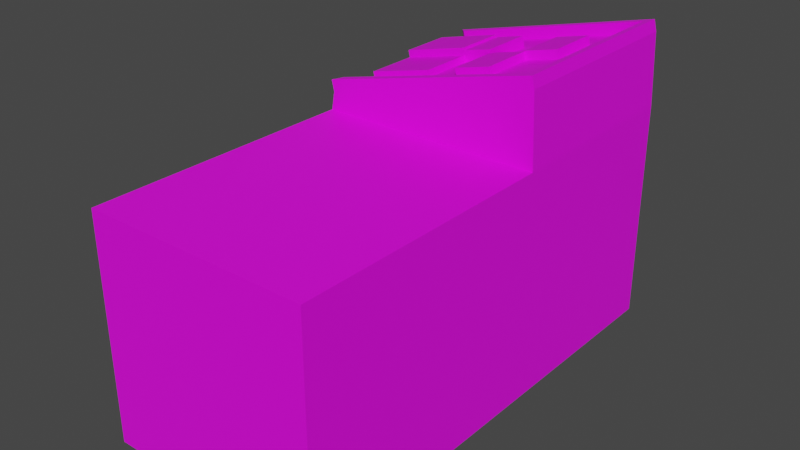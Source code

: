 # Source: detectorconsole.blend  (saved by Blender 2.90.8; exported with 4.5.12 LTS)
import bpy
from mathutils import Matrix  # noqa: F401  (used for matrix-valued properties, if any)

bpy.ops.wm.read_factory_settings(use_empty=True)
scene = bpy.context.scene
scene.name = 'Scene'

# ---- collections
col_collection = bpy.data.collections.new('Collection'); scene.collection.children.link(col_collection)

# ---- images (referenced by path relative to the original .blend; pixels are not part of the script)
import os
ASSET_DIR = os.environ.get("B2B_ASSET_DIR", "")  # directory of the original .blend (textures are referenced by path, not embedded)
HERE = os.path.dirname(os.path.abspath(__file__))  # packed textures are extracted next to this script under _unpacked/

def load_image(name, relpath, width, height, colorspace="sRGB"):
    """Load a texture the original file referenced (path relative to the .blend, or extracted next to this script)."""
    p = next((c for c in (os.path.join(HERE, relpath), os.path.join(ASSET_DIR, relpath)) if relpath and os.path.exists(c)), "")
    if p:
        img = bpy.data.images.load(p, check_existing=True)
        img.name = name
    else:  # same state as the original file: an image datablock whose file is absent (Cycles renders it pink)
        img = bpy.data.images.new(name, width, height)
        img.source = "FILE"
        img.filepath = "//" + (relpath or name)
    img.colorspace_settings.name = colorspace
    return img
img_texturescom_fusebox0052_1_s_jpg = load_image('TexturesCom_FuseBox0052_1_S.jpg', 'TexturesCom_FuseBox0052_1_S.jpg', 1024, 1024, 'sRGB')

# ---- materials (node trees are filled in below, after node groups)
mat_material_001 = bpy.data.materials.new('Material.001')
mat_material_001.use_transparent_shadow = False

# ---- material node trees
mat_material_001.use_nodes = True; mat_material_001.node_tree.nodes.clear()
_N = mat_material_001.node_tree.nodes; _L = mat_material_001.node_tree.links
n0 = _N.new('ShaderNodeBsdfPrincipled'); n0.name = 'Principled BSDF'; n0.location = (10, 300)
n0.distribution = 'GGX'
n0.subsurface_method = 'BURLEY'
n0.inputs[3].default_value = 1.45
n0.inputs[27].default_value = (0.0, 0.0, 0.0, 1.0)
n0.inputs[28].default_value = 1.0
n1 = _N.new('ShaderNodeOutputMaterial'); n1.name = 'Material Output'; n1.location = (300, 300)
n2 = _N.new('ShaderNodeTexImage'); n2.name = 'Image Texture'; n2.location = (-280, 280)
n2.image = img_texturescom_fusebox0052_1_s_jpg
_L.new(n0.outputs[0], n1.inputs[0])
_L.new(n2.outputs[0], n0.inputs[0])
n1.is_active_output = True

# ---- world
world_world = bpy.data.worlds.new('World'); scene.world = world_world
world_world.use_nodes = True; world_world.node_tree.nodes.clear()
_N = world_world.node_tree.nodes; _L = world_world.node_tree.links
n0 = _N.new('ShaderNodeOutputWorld'); n0.name = 'World Output'; n0.location = (300, 300)
n1 = _N.new('ShaderNodeBackground'); n1.name = 'Background'; n1.location = (10, 300)
n1.inputs[0].default_value = (0.05088, 0.05088, 0.05088, 1.0)
_L.new(n1.outputs[0], n0.inputs[0])
n0.is_active_output = True
world_world.color = (0.05088, 0.05088, 0.05088)
world_world.use_sun_shadow = False
world_world.sun_shadow_jitter_overblur = 0.0

# ---- meshes
me_cube_001 = bpy.data.meshes.new('Cube.001')
me_cube_001.from_pydata([(-1.0, -3.118, -0.9091), (-1.0, -3.118, 0.9091), (-1.0, 0.9091, -0.9091), (-1.0, 0.9091, 0.9091), (1.0, -3.209, -1.0), (1.0, -3.209, 1.0), (1.0, 1.0, -1.0), (1.0, 1.0, 1.0), (-1.0, -0.7859, -0.9091), (-1.0, -0.7859, 0.9091), (1.0, -0.7859, -1.0), (1.0, -0.7859, 1.0), (-0.9008, -0.7131, 1.18), (-0.9008, 0.9272, 1.18), (0.9008, 0.9272, 1.619), (0.9008, -0.7131, 1.619), (-0.9716, -0.7859, 1.163), (-0.9716, 1.0, 1.163), (0.9716, 1.0, 1.636), (0.9716, -0.7859, 1.636), (-0.996, 1.0, 1.263), (0.9473, 1.0, 1.736), (0.9473, -0.7859, 1.736), (-0.996, -0.7859, 1.263), (-0.9252, 0.9272, 1.28), (0.8765, 0.9272, 1.719), (0.8765, -0.7131, 1.719), (-0.9252, -0.7131, 1.28), (-1.0, -0.7859, -1.0), (-1.0, -3.209, -1.0), (-1.0, -3.209, 1.0), (-1.0, -0.7859, 1.0), (-1.0, 1.0, 1.0), (-1.0, 1.0, -1.0), (-0.625, -0.7859, 0.9091), (-0.625, -0.7859, -0.9091), (-0.625, -3.118, -0.9091), (-0.625, -3.118, 0.9091), (-0.625, 0.9091, 0.9091), (-0.625, 0.9091, -0.9091), (-1.0, -0.3991, 1.0), (1.0, -0.3991, -1.0), (-1.0, -0.3991, -1.0), (1.0, -0.3991, 1.0), (-0.9716, -0.3991, 1.163), (0.9716, -0.3991, 1.636), (-0.9008, -0.3578, 1.18), (0.9008, -0.3578, 1.619), (0.9473, -0.3991, 1.736), (0.8765, -0.3578, 1.719), (-1.0, -0.4187, 0.9091), (-1.0, -0.4187, -0.9091), (-0.625, -0.4187, 0.9091), (-0.625, -0.4187, -0.9091), (-1.0, 0.6464, 1.0), (1.0, 0.6464, -1.0), (-0.9716, 0.6464, 1.163), (-0.9008, 0.6024, 1.18), (-1.0, 0.5735, 0.9091), (-0.625, 0.5735, 0.9091), (-1.0, 0.6464, -1.0), (1.0, 0.6464, 1.0), (0.9716, 0.6464, 1.636), (0.9008, 0.6024, 1.619), (0.9473, 0.6464, 1.736), (0.8765, 0.6024, 1.719), (-1.0, 0.5735, -0.9091), (-0.625, 0.5735, -0.9091), (0.6597, 1.0, -1.0), (0.6597, 1.0, 1.0), (0.6597, -3.209, -1.0), (0.6597, -3.209, 1.0), (0.6597, -0.7859, 1.0), (0.6597, -0.7859, -1.0), (0.641, 1.0, 1.556), (0.641, -0.7859, 1.556), (0.5943, 0.9272, 1.544), (0.5943, -0.7131, 1.544), (0.6166, 1.0, 1.656), (0.6166, -0.7859, 1.656), (0.5699, 0.9272, 1.644), (0.5699, -0.7131, 1.644), (0.5943, -0.3578, 1.544), (0.6597, -0.3991, -1.0), (0.6597, 0.6464, -1.0), (0.5943, 0.6024, 1.544), (0.3241, 1.0, -1.0), (0.3241, -3.209, 1.0), (0.3241, -0.7859, -1.0), (0.3241, -0.3991, -1.0), (0.3241, 0.6464, -1.0), (0.3241, 1.0, 1.0), (0.3241, -3.209, -1.0), (0.3241, -0.7859, 1.0), (0.3149, 1.0, 1.476), (0.3149, -0.7859, 1.476), (0.292, 0.9272, 1.471), (0.292, -0.7131, 1.471), (0.2906, 1.0, 1.576), (0.2906, -0.7859, 1.576), (0.2676, 0.9272, 1.571), (0.2676, -0.7131, 1.571), (0.292, -0.3578, 1.471), (0.292, 0.6024, 1.471), (-0.04337, 1.0, -1.0), (-0.04337, -3.209, 1.0), (-0.04337, -0.7859, -1.0), (-0.04337, -0.3991, -1.0), (-0.04337, 0.6464, -1.0), (-0.04337, 1.0, 1.0), (-0.04337, -3.209, -1.0), (-0.04337, -0.7859, 1.0), (-0.04213, 1.0, 1.389), (-0.04213, -0.7859, 1.389), (-0.03906, 0.9272, 1.39), (-0.03906, -0.7131, 1.39), (-0.06648, 1.0, 1.489), (-0.06648, -0.7859, 1.489), (-0.06341, 0.9272, 1.49), (-0.06341, -0.7131, 1.49), (-0.03906, -0.3578, 1.39), (-0.03906, 0.6024, 1.39), (-0.3438, 1.0, -1.0), (-0.3438, -3.209, 1.0), (-0.3438, -0.7859, -1.0), (-0.3438, -0.3991, -1.0), (-0.3438, 0.6464, -1.0), (-0.3438, 1.0, 1.0), (-0.3438, -3.209, -1.0), (-0.3438, -0.7859, 1.0), (-0.334, 1.0, 1.318), (-0.334, -0.7859, 1.318), (-0.3097, 0.9272, 1.324), (-0.3097, -0.7131, 1.324), (-0.3584, 1.0, 1.418), (-0.3584, -0.7859, 1.418), (-0.334, 0.9272, 1.424), (-0.334, -0.7131, 1.424), (-0.3097, -0.3578, 1.324), (-0.3097, 0.6024, 1.324), (-1.0, 0.1307, -1.0), (1.0, 0.1307, 1.0), (0.9716, 0.1307, 1.636), (0.9008, 0.1287, 1.619), (0.9473, 0.1307, 1.736), (0.8765, 0.1287, 1.719), (-1.0, 0.08403, -0.9091), (-0.625, 0.08403, -0.9091), (-1.0, 0.1307, 1.0), (1.0, 0.1307, -1.0), (-0.9716, 0.1307, 1.163), (-0.9008, 0.1287, 1.18), (-1.0, 0.08403, 0.9091), (-0.625, 0.08403, 0.9091), (0.6597, 0.1307, -1.0), (0.5943, 0.1287, 1.544), (0.3241, 0.1307, -1.0), (0.292, 0.1287, 1.471), (-0.04337, 0.1307, -1.0), (-0.03906, 0.1287, 1.39), (-0.3438, 0.1307, -1.0), (-0.3097, 0.1287, 1.324), (0.2736, 0.6024, 1.546), (0.5759, 0.6024, 1.62), (0.5759, 0.1287, 1.62), (0.2736, 0.1287, 1.546), (-0.05589, -0.3578, 1.459), (0.2752, -0.3578, 1.54), (0.2752, 0.1287, 1.54), (-0.05589, 0.1287, 1.459), (-0.3332, 0.6024, 1.421), (-0.06261, 0.6024, 1.487), (-0.06261, 0.1287, 1.487), (-0.3332, 0.1287, 1.421), (-0.9144, -0.3578, 1.236), (-0.3233, -0.3578, 1.38), (-0.3233, 0.1287, 1.38), (-0.9144, 0.1287, 1.236), (-0.9294, 0.1287, 1.298), (-0.9294, 0.6024, 1.298), (-0.3383, 0.6024, 1.442), (-0.3383, 0.1287, 1.442)], [], [(58, 3, 38, 59), (68, 69, 7, 6), (10, 11, 5, 4), (128, 123, 30, 29), (73, 10, 4, 70), (129, 31, 30, 123), (127, 32, 17, 130), (83, 41, 10, 73), (41, 43, 11, 10), (51, 8, 35, 53), (138, 46, 12, 133), (72, 11, 19, 75), (61, 7, 18, 62), (40, 31, 16, 44), (57, 13, 17, 56), (12, 16, 23, 27), (75, 19, 22, 79), (76, 14, 25, 80), (80, 25, 21, 78), (49, 26, 22, 48), (137, 27, 23, 135), (130, 17, 20, 134), (47, 15, 26, 49), (17, 13, 24, 20), (62, 18, 21, 64), (133, 12, 27, 137), (0, 8, 28, 29), (1, 0, 29, 30), (50, 9, 31, 40), (2, 3, 32, 33), (66, 2, 33, 60), (9, 1, 30, 31), (67, 59, 38, 39), (36, 37, 34, 35), (8, 0, 36, 35), (1, 9, 34, 37), (3, 2, 39, 38), (0, 1, 37, 36), (35, 34, 52, 53), (8, 51, 42, 28), (152, 50, 40, 148), (19, 45, 48, 22), (143, 47, 49, 145), (145, 49, 48, 144), (12, 46, 44, 16), (148, 40, 44, 150), (11, 43, 45, 19), (161, 151, 177, 176), (146, 51, 53, 147), (149, 141, 43, 41), (154, 149, 41, 83), (9, 50, 52, 34), (68, 6, 55, 84), (6, 7, 61, 55), (2, 66, 67, 39), (132, 13, 57, 139), (32, 54, 56, 17), (25, 65, 64, 21), (14, 63, 65, 25), (3, 58, 54, 32), (147, 153, 59, 67), (146, 66, 60, 140), (142, 62, 64, 144), (151, 57, 56, 150), (141, 61, 62, 142), (152, 58, 59, 153), (14, 76, 85, 63), (86, 68, 84, 90), (156, 154, 83, 89), (143, 155, 82, 47), (15, 77, 81, 26), (18, 74, 78, 21), (26, 81, 79, 22), (100, 80, 78, 98), (96, 76, 80, 100), (95, 75, 79, 99), (93, 72, 75, 95), (47, 82, 77, 15), (89, 83, 73, 88), (7, 69, 74, 18), (11, 72, 71, 5), (88, 73, 70, 92), (4, 5, 71, 70), (86, 91, 69, 68), (104, 109, 91, 86), (106, 88, 92, 110), (107, 89, 88, 106), (111, 93, 95, 113), (113, 95, 99, 117), (114, 96, 100, 118), (118, 100, 98, 116), (158, 156, 89, 107), (104, 86, 90, 108), (76, 96, 103, 85), (155, 157, 102, 82), (77, 97, 101, 81), (74, 94, 98, 78), (81, 101, 99, 79), (82, 102, 97, 77), (69, 91, 94, 74), (72, 93, 87, 71), (70, 71, 87, 92), (122, 104, 108, 126), (160, 158, 107, 125), (136, 118, 116, 134), (132, 114, 118, 136), (131, 113, 117, 135), (129, 111, 113, 131), (125, 107, 106, 124), (124, 106, 110, 128), (122, 127, 109, 104), (96, 114, 121, 103), (157, 159, 169, 168), (97, 115, 119, 101), (94, 112, 116, 98), (101, 119, 117, 99), (102, 120, 115, 97), (91, 109, 112, 94), (93, 111, 105, 87), (92, 87, 105, 110), (33, 32, 127, 122), (28, 124, 128, 29), (42, 125, 124, 28), (31, 129, 131, 16), (16, 131, 135, 23), (13, 132, 136, 24), (24, 136, 134, 20), (140, 160, 125, 42), (33, 122, 126, 60), (114, 132, 139, 121), (159, 161, 138, 120), (115, 133, 137, 119), (112, 130, 134, 116), (119, 137, 135, 117), (120, 138, 133, 115), (109, 127, 130, 112), (111, 129, 123, 105), (110, 105, 123, 128), (121, 139, 170, 171), (60, 126, 160, 140), (103, 121, 159, 157), (126, 108, 158, 160), (103, 157, 165, 162), (108, 90, 156, 158), (63, 85, 155, 143), (90, 84, 154, 156), (50, 152, 153, 52), (43, 141, 142, 45), (46, 151, 150, 44), (45, 142, 144, 48), (51, 146, 140, 42), (53, 52, 153, 147), (84, 55, 149, 154), (55, 61, 141, 149), (66, 146, 147, 67), (151, 161, 181, 178), (54, 148, 150, 56), (65, 145, 144, 64), (63, 143, 145, 65), (58, 152, 148, 54), (163, 162, 165, 164), (155, 85, 163, 164), (157, 155, 164, 165), (85, 103, 162, 163), (168, 169, 166, 167), (159, 120, 166, 169), (120, 102, 167, 166), (102, 157, 168, 167), (171, 170, 173, 172), (161, 159, 172, 173), (139, 161, 173, 170), (159, 121, 171, 172), (176, 177, 174, 175), (46, 138, 175, 174), (151, 46, 174, 177), (138, 161, 176, 175), (180, 179, 178, 181), (57, 151, 178, 179), (139, 57, 179, 180), (161, 139, 180, 181)])
_uv = me_cube_001.uv_layers.new(name='UVMap')
_uv.uv.foreach_set('vector', [0.6058, 0.1089, 0.6595, 0.1089, 0.6595, 0.01581, 0.6058, 0.01581, 0.8957, 0.654, 0.8957, 0.7586, 0.9135, 0.7586, 0.9135, 0.654, 0.7443, 0.6665, 0.7443, 0.7413, 0.6537, 0.7413, 0.6537, 0.6665, 0.7923, 0.3642, 0.7923, 0.4856, 0.7525, 0.4856, 0.7525, 0.3642, 0.6583, 0.3869, 0.7392, 0.3869, 0.7392, -0.1888, 0.6583, -0.1888, 0.8398, 0.7618, 0.8078, 0.7618, 0.8078, 0.6437, 0.8398, 0.6437, 0.7297, 0.3935, 0.6472, 0.3935, 0.6508, 0.4139, 0.7309, 0.4334, 0.6583, 0.4788, 0.7392, 0.4788, 0.7392, 0.3869, 0.6583, 0.3869, 0.8342, 0.6577, 0.8342, 0.7821, 0.8101, 0.7821, 0.8101, 0.6577, 0.447, 0.1089, 0.3882, 0.1089, 0.3882, 0.01581, 0.447, 0.01581, 0.3793, 0.333, 0.3434, 0.333, 0.3434, 0.3115, 0.3793, 0.3115, 0.8717, 0.7347, 0.8948, 0.7347, 0.8929, 0.7777, 0.8705, 0.7723, 0.8607, 0.3819, 0.9125, 0.3819, 0.9125, 0.4751, 0.8607, 0.4751, 0.4788, 0.5302, 0.3869, 0.5302, 0.3869, 0.5689, 0.4788, 0.5689, 0.2875, 0.7168, 0.2875, 0.7939, 0.2707, 0.8112, 0.2707, 0.7272, 0.2875, 0.573, 0.2707, 0.5689, 0.2649, 0.5927, 0.2817, 0.5968, 0.8705, 0.7723, 0.8929, 0.7777, 0.8912, 0.7845, 0.8688, 0.779, 0.6428, 0.6595, 0.7156, 0.6773, 0.7098, 0.701, 0.637, 0.6833, 0.637, 0.7939, 0.7098, 0.7939, 0.7266, 0.8112, 0.6481, 0.8112, 0.7098, 0.4886, 0.7098, 0.4042, 0.7266, 0.3869, 0.7266, 0.4788, 0.4222, 0.4042, 0.2817, 0.4042, 0.2649, 0.3869, 0.4164, 0.3869, 0.7309, 0.4334, 0.6508, 0.4139, 0.6478, 0.4265, 0.7278, 0.446, 0.4886, 0.6773, 0.4042, 0.6773, 0.4042, 0.701, 0.4886, 0.701, 0.2707, 0.5689, 0.2875, 0.573, 0.2817, 0.5968, 0.2649, 0.5927, 0.8607, 0.4751, 0.9125, 0.4751, 0.9125, 0.4898, 0.8607, 0.4898, 0.428, 0.6072, 0.2875, 0.573, 0.2817, 0.5968, 0.4222, 0.631, 0.5124, 0.2032, 0.5124, 0.5797, 0.5234, 0.5797, 0.5234, 0.1885, 0.293, 0.2032, 0.5124, 0.2032, 0.5234, 0.1885, 0.282, 0.1885, 0.293, 0.639, 0.293, 0.5797, 0.282, 0.5797, 0.282, 0.6422, 0.5124, 0.8534, 0.293, 0.8534, 0.282, 0.8681, 0.5234, 0.8681, 0.5124, 0.7992, 0.5124, 0.8534, 0.5234, 0.8681, 0.5234, 0.811, 0.293, 0.5797, 0.293, 0.2032, 0.282, 0.1885, 0.282, 0.5797, 0.5124, 0.7992, 0.293, 0.7992, 0.293, 0.8534, 0.5124, 0.8534, 0.5124, 0.2032, 0.293, 0.2032, 0.293, 0.5797, 0.5124, 0.5797, 0.3882, 0.1089, 0.01496, 0.1089, 0.01496, 0.01581, 0.3882, 0.01581, 0.01496, 0.1089, 0.3882, 0.1089, 0.3882, 0.01581, 0.01496, 0.01581, 0.4997, 0.1089, 0.2087, 0.1089, 0.2087, 0.01581, 0.4997, 0.01581, 0.2087, 0.1089, 0.4997, 0.1089, 0.4997, 0.01581, 0.2087, 0.01581, 0.5124, 0.5797, 0.293, 0.5797, 0.293, 0.639, 0.5124, 0.639, 0.5124, 0.5797, 0.5124, 0.639, 0.5234, 0.6422, 0.5234, 0.5797, 0.293, 0.7202, 0.293, 0.639, 0.282, 0.6422, 0.282, 0.7277, 0.6508, 0.4751, 0.7075, 0.4751, 0.7075, 0.4898, 0.6508, 0.4898, 0.6042, 0.6773, 0.4886, 0.6773, 0.4886, 0.701, 0.6042, 0.701, 0.7098, 0.6042, 0.7098, 0.4886, 0.7266, 0.4788, 0.7266, 0.6047, 0.2875, 0.4042, 0.2875, 0.4886, 0.2707, 0.4788, 0.2707, 0.3869, 0.6047, 0.5302, 0.4788, 0.5302, 0.4788, 0.5689, 0.6047, 0.5689, 0.6508, 0.3819, 0.7075, 0.3819, 0.7075, 0.4751, 0.6508, 0.4751, 0.3793, 0.3625, 0.3434, 0.3625, 0.3434, 0.3625, 0.3793, 0.3625, 0.5274, 0.1089, 0.447, 0.1089, 0.447, 0.01581, 0.5274, 0.01581, 0.8671, 0.6577, 0.8671, 0.7821, 0.8342, 0.7821, 0.8342, 0.6577, 0.6583, 0.6047, 0.7392, 0.6047, 0.7392, 0.4788, 0.6583, 0.4788, 0.3882, 0.1089, 0.447, 0.1089, 0.447, 0.01581, 0.3882, 0.01581, 0.6583, 0.8112, 0.7392, 0.8112, 0.7392, 0.7272, 0.6583, 0.7272, 0.9212, 0.6577, 0.9212, 0.7821, 0.8992, 0.7821, 0.8992, 0.6577, 0.6595, 0.1089, 0.6058, 0.1089, 0.6058, 0.01581, 0.6595, 0.01581, 0.3793, 0.4109, 0.3434, 0.4109, 0.3434, 0.3912, 0.3793, 0.3912, 0.8112, 0.5302, 0.7272, 0.5302, 0.7272, 0.5689, 0.8112, 0.5689, 0.7098, 0.7939, 0.7098, 0.7168, 0.7266, 0.7272, 0.7266, 0.8112, 0.7939, 0.6773, 0.7168, 0.6773, 0.7168, 0.701, 0.7939, 0.701, 0.293, 0.8534, 0.293, 0.7992, 0.282, 0.811, 0.282, 0.8681, 0.5124, 0.7202, 0.293, 0.7202, 0.293, 0.7992, 0.5124, 0.7992, 0.5124, 0.7202, 0.5124, 0.7992, 0.5234, 0.811, 0.5234, 0.7277, 0.7851, 0.4751, 0.8607, 0.4751, 0.8607, 0.4898, 0.7851, 0.4898, 0.2875, 0.6042, 0.2875, 0.7168, 0.2707, 0.7272, 0.2707, 0.6047, 0.7851, 0.3819, 0.8607, 0.3819, 0.8607, 0.4751, 0.7851, 0.4751, 0.5274, 0.1089, 0.6058, 0.1089, 0.6058, 0.01581, 0.5274, 0.01581, 0.4527, 0.4109, 0.4341, 0.4109, 0.4341, 0.3912, 0.4527, 0.3912, 0.5786, 0.8112, 0.6583, 0.8112, 0.6583, 0.7272, 0.5786, 0.7272, 0.5786, 0.6047, 0.6583, 0.6047, 0.6583, 0.4788, 0.5786, 0.4788, 0.4527, 0.3625, 0.4341, 0.3625, 0.4341, 0.333, 0.4527, 0.333, 0.7156, 0.6773, 0.6428, 0.6595, 0.637, 0.6833, 0.7098, 0.701, 0.8949, 0.4734, 0.8533, 0.4633, 0.8503, 0.4758, 0.8918, 0.4859, 0.7098, 0.4042, 0.637, 0.4042, 0.6481, 0.3869, 0.7266, 0.3869, 0.5652, 0.7939, 0.637, 0.7939, 0.6481, 0.8112, 0.5706, 0.8112, 0.5709, 0.6421, 0.6428, 0.6595, 0.637, 0.6833, 0.5652, 0.6658, 0.8484, 0.7669, 0.8705, 0.7723, 0.8688, 0.779, 0.8468, 0.7737, 0.849, 0.7347, 0.8717, 0.7347, 0.8705, 0.7723, 0.8484, 0.7669, 0.4527, 0.333, 0.4341, 0.333, 0.4341, 0.3115, 0.4527, 0.3115, 0.5786, 0.4788, 0.6583, 0.4788, 0.6583, 0.3869, 0.5786, 0.3869, 0.8984, 0.3935, 0.8557, 0.3935, 0.8533, 0.4633, 0.8949, 0.4734, 0.9053, 0.7618, 0.8887, 0.7618, 0.8887, 0.6437, 0.9053, 0.6437, 0.5786, 0.3869, 0.6583, 0.3869, 0.6583, -0.1888, 0.5786, -0.1888, 0.8738, 0.3642, 0.8738, 0.4856, 0.8532, 0.4856, 0.8532, 0.3642, 0.8782, 0.654, 0.8782, 0.7586, 0.8957, 0.7586, 0.8957, 0.654, 0.8589, 0.654, 0.8589, 0.7586, 0.8782, 0.7586, 0.8782, 0.654, 0.4913, 0.3869, 0.5786, 0.3869, 0.5786, -0.1888, 0.4913, -0.1888, 0.4913, 0.4788, 0.5786, 0.4788, 0.5786, 0.3869, 0.4913, 0.3869, 0.8242, 0.7347, 0.849, 0.7347, 0.8484, 0.7669, 0.8242, 0.761, 0.8242, 0.761, 0.8484, 0.7669, 0.8468, 0.7737, 0.8226, 0.7678, 0.4923, 0.6229, 0.5709, 0.6421, 0.5652, 0.6658, 0.4865, 0.6467, 0.4865, 0.7939, 0.5652, 0.7939, 0.5706, 0.8112, 0.4858, 0.8112, 0.4913, 0.6047, 0.5786, 0.6047, 0.5786, 0.4788, 0.4913, 0.4788, 0.4913, 0.8112, 0.5786, 0.8112, 0.5786, 0.7272, 0.4913, 0.7272, 0.4341, 0.4109, 0.4157, 0.4109, 0.4157, 0.3912, 0.4341, 0.3912, 0.4341, 0.3625, 0.4157, 0.3625, 0.4157, 0.333, 0.4341, 0.333, 0.6428, 0.6595, 0.5709, 0.6421, 0.5652, 0.6658, 0.637, 0.6833, 0.8533, 0.4633, 0.8124, 0.4533, 0.8093, 0.4658, 0.8503, 0.4758, 0.637, 0.4042, 0.5652, 0.4042, 0.5706, 0.3869, 0.6481, 0.3869, 0.4341, 0.333, 0.4157, 0.333, 0.4157, 0.3115, 0.4341, 0.3115, 0.8557, 0.3935, 0.8136, 0.3935, 0.8124, 0.4533, 0.8533, 0.4633, 0.8887, 0.7618, 0.8724, 0.7618, 0.8724, 0.6437, 0.8887, 0.6437, 0.8532, 0.3642, 0.8532, 0.4856, 0.8328, 0.4856, 0.8328, 0.3642, 0.4199, 0.8112, 0.4913, 0.8112, 0.4913, 0.7272, 0.4199, 0.7272, 0.4199, 0.6047, 0.4913, 0.6047, 0.4913, 0.4788, 0.4199, 0.4788, 0.4222, 0.7939, 0.4865, 0.7939, 0.4858, 0.8112, 0.4164, 0.8112, 0.428, 0.6072, 0.4923, 0.6229, 0.4865, 0.6467, 0.4222, 0.631, 0.8045, 0.7562, 0.8242, 0.761, 0.8226, 0.7678, 0.8028, 0.763, 0.8038, 0.7347, 0.8242, 0.7347, 0.8242, 0.761, 0.8045, 0.7562, 0.4199, 0.4788, 0.4913, 0.4788, 0.4913, 0.3869, 0.4199, 0.3869, 0.4199, 0.3869, 0.4913, 0.3869, 0.4913, -0.1888, 0.4199, -0.1888, 0.8432, 0.654, 0.8432, 0.7586, 0.8589, 0.7586, 0.8589, 0.654, 0.4157, 0.4109, 0.3957, 0.4109, 0.3957, 0.3912, 0.4157, 0.3912, 0.4157, 0.3625, 0.3957, 0.3625, 0.3957, 0.3625, 0.4157, 0.3625, 0.5709, 0.6421, 0.4923, 0.6229, 0.4865, 0.6467, 0.5652, 0.6658, 0.8124, 0.4533, 0.7675, 0.4424, 0.7645, 0.4549, 0.8093, 0.4658, 0.5652, 0.4042, 0.4865, 0.4042, 0.4858, 0.3869, 0.5706, 0.3869, 0.4157, 0.333, 0.3957, 0.333, 0.3957, 0.3115, 0.4157, 0.3115, 0.8136, 0.3935, 0.7674, 0.3935, 0.7675, 0.4424, 0.8124, 0.4533, 0.8724, 0.7618, 0.8544, 0.7618, 0.8544, 0.6437, 0.8724, 0.6437, 0.8328, 0.3642, 0.8328, 0.4856, 0.8105, 0.4856, 0.8105, 0.3642, 0.8089, 0.654, 0.8089, 0.7586, 0.8432, 0.7586, 0.8432, 0.654, 0.2639, 0.3869, 0.4199, 0.3869, 0.4199, -0.1888, 0.2639, -0.1888, 0.2639, 0.4788, 0.4199, 0.4788, 0.4199, 0.3869, 0.2639, 0.3869, 0.7594, 0.7347, 0.8038, 0.7347, 0.8045, 0.7562, 0.7613, 0.7457, 0.7613, 0.7457, 0.8045, 0.7562, 0.8028, 0.763, 0.7597, 0.7525, 0.2875, 0.573, 0.428, 0.6072, 0.4222, 0.631, 0.2817, 0.5968, 0.2817, 0.7939, 0.4222, 0.7939, 0.4164, 0.8112, 0.2649, 0.8112, 0.2639, 0.6047, 0.4199, 0.6047, 0.4199, 0.4788, 0.2639, 0.4788, 0.2639, 0.8112, 0.4199, 0.8112, 0.4199, 0.7272, 0.2639, 0.7272, 0.3957, 0.4109, 0.3793, 0.4109, 0.3793, 0.3912, 0.3957, 0.3912, 0.3957, 0.3625, 0.3793, 0.3625, 0.3793, 0.333, 0.3957, 0.333, 0.4923, 0.6229, 0.428, 0.6072, 0.4222, 0.631, 0.4865, 0.6467, 0.7675, 0.4424, 0.7309, 0.4334, 0.7278, 0.446, 0.7645, 0.4549, 0.4865, 0.4042, 0.4222, 0.4042, 0.4164, 0.3869, 0.4858, 0.3869, 0.3957, 0.333, 0.3793, 0.333, 0.3793, 0.3115, 0.3957, 0.3115, 0.7674, 0.3935, 0.7297, 0.3935, 0.7309, 0.4334, 0.7675, 0.4424, 0.8544, 0.7618, 0.8398, 0.7618, 0.8398, 0.6437, 0.8544, 0.6437, 0.8105, 0.3642, 0.8105, 0.4856, 0.7923, 0.4856, 0.7923, 0.3642, 0.3957, 0.3912, 0.3793, 0.3912, 0.3793, 0.3912, 0.3957, 0.3912, 0.2639, 0.7272, 0.4199, 0.7272, 0.4199, 0.6047, 0.2639, 0.6047, 0.4157, 0.3912, 0.3957, 0.3912, 0.3957, 0.3625, 0.4157, 0.3625, 0.4199, 0.7272, 0.4913, 0.7272, 0.4913, 0.6047, 0.4199, 0.6047, 0.4157, 0.3912, 0.4157, 0.3625, 0.4157, 0.3625, 0.4157, 0.3912, 0.4913, 0.7272, 0.5786, 0.7272, 0.5786, 0.6047, 0.4913, 0.6047, 0.4527, 0.3912, 0.4341, 0.3912, 0.4341, 0.3625, 0.4527, 0.3625, 0.5786, 0.7272, 0.6583, 0.7272, 0.6583, 0.6047, 0.5786, 0.6047, 0.447, 0.1089, 0.5274, 0.1089, 0.5274, 0.01581, 0.447, 0.01581, 0.7075, 0.3819, 0.7851, 0.3819, 0.7851, 0.4751, 0.7075, 0.4751, 0.2875, 0.4886, 0.2875, 0.6042, 0.2707, 0.6047, 0.2707, 0.4788, 0.7075, 0.4751, 0.7851, 0.4751, 0.7851, 0.4898, 0.7075, 0.4898, 0.5124, 0.639, 0.5124, 0.7202, 0.5234, 0.7277, 0.5234, 0.6422, 0.5124, 0.639, 0.293, 0.639, 0.293, 0.7202, 0.5124, 0.7202, 0.6583, 0.7272, 0.7392, 0.7272, 0.7392, 0.6047, 0.6583, 0.6047, 0.8992, 0.6577, 0.8992, 0.7821, 0.8671, 0.7821, 0.8671, 0.6577, 0.6058, 0.1089, 0.5274, 0.1089, 0.5274, 0.01581, 0.6058, 0.01581, 0.3434, 0.3625, 0.3793, 0.3625, 0.3793, 0.3625, 0.3434, 0.3625, 0.7272, 0.5302, 0.6047, 0.5302, 0.6047, 0.5689, 0.7272, 0.5689, 0.7098, 0.7168, 0.7098, 0.6042, 0.7266, 0.6047, 0.7266, 0.7272, 0.7168, 0.6773, 0.6042, 0.6773, 0.6042, 0.701, 0.7168, 0.701, 0.293, 0.7992, 0.293, 0.7202, 0.282, 0.7277, 0.282, 0.811, 0.4341, 0.3912, 0.4157, 0.3912, 0.4157, 0.3625, 0.4341, 0.3625, 0.4341, 0.3625, 0.4341, 0.3912, 0.4341, 0.3912, 0.4341, 0.3625, 0.4157, 0.3625, 0.4341, 0.3625, 0.4341, 0.3625, 0.4157, 0.3625, 0.4341, 0.3912, 0.4157, 0.3912, 0.4157, 0.3912, 0.4341, 0.3912, 0.4157, 0.3625, 0.3957, 0.3625, 0.3957, 0.333, 0.4157, 0.333, 0.3957, 0.3625, 0.3957, 0.333, 0.3957, 0.333, 0.3957, 0.3625, 0.3957, 0.333, 0.4157, 0.333, 0.4157, 0.333, 0.3957, 0.333, 0.4157, 0.333, 0.4157, 0.3625, 0.4157, 0.3625, 0.4157, 0.333, 0.3957, 0.3912, 0.3793, 0.3912, 0.3793, 0.3625, 0.3957, 0.3625, 0.3793, 0.3625, 0.3957, 0.3625, 0.3957, 0.3625, 0.3793, 0.3625, 0.3793, 0.3912, 0.3793, 0.3625, 0.3793, 0.3625, 0.3793, 0.3912, 0.3957, 0.3625, 0.3957, 0.3912, 0.3957, 0.3912, 0.3957, 0.3625, 0.3793, 0.3625, 0.3434, 0.3625, 0.3434, 0.333, 0.3793, 0.333, 0.3434, 0.333, 0.3793, 0.333, 0.3793, 0.333, 0.3434, 0.333, 0.2875, 0.6042, 0.2875, 0.4886, 0.2875, 0.4886, 0.2875, 0.6042, 0.3793, 0.333, 0.3793, 0.3625, 0.3793, 0.3625, 0.3793, 0.333, 0.3793, 0.3912, 0.3434, 0.3912, 0.3434, 0.3625, 0.3793, 0.3625, 0.2875, 0.7168, 0.2875, 0.6042, 0.2875, 0.6042, 0.2875, 0.7168, 0.3793, 0.3912, 0.3434, 0.3912, 0.3434, 0.3912, 0.3793, 0.3912, 0.3793, 0.3625, 0.3793, 0.3912, 0.3793, 0.3912, 0.3793, 0.3625])
me_cube_001.materials.append(mat_material_001)
me_cube_001.use_remesh_fix_poles = True
me_cube_001.use_remesh_preserve_attributes = False
me_cube_001.use_mirror_vertex_groups = False
me_cube_001.update()

# ---- objects
ob_cube = bpy.data.objects.new('Cube', me_cube_001)

# ---- transforms, parenting, visibility, modifiers, constraints
ob_cube.location = (0.0, 0.0, 0.0)
ob_cube.lineart.crease_threshold = 0.0

# ---- collection membership
col_collection.objects.link(ob_cube)

# ---- scene / render settings (as saved in the file)
scene.frame_start = 1; scene.frame_end = 250; scene.frame_set(1)
scene.render.engine = 'BLENDER_EEVEE_NEXT'
scene.cycles.use_denoising = False
scene.cycles.samples = 128
scene.cycles.sampling_pattern = 'TABULATED_SOBOL'
scene.cycles.use_adaptive_sampling = False
scene.cycles.use_light_tree = False
scene.view_settings.view_transform = 'Filmic'
bpy.context.view_layer.update()

# ---- added for rendering (the .blend has no active camera and no usable light): camera, sun
cam_auto = bpy.data.cameras.new('AutoCamera')
cam_auto.lens = 50.0
cam_auto.sensor_width = 36.0
cam_auto.clip_end = 1000.0
ob_auto_camera = bpy.data.objects.new('AutoCamera', cam_auto)
scene.collection.objects.link(ob_auto_camera)
ob_auto_camera.location = (4.99951, -7.10369, 4.36769)
ob_auto_camera.rotation_euler = (1.09748, -7.21219e-08, 0.694738)
scene.camera = ob_auto_camera
light_auto_sun = bpy.data.lights.new('AutoSun', 'SUN')
light_auto_sun.energy = 3.0
light_auto_sun.angle = 0.0523599
ob_auto_sun = bpy.data.objects.new('AutoSun', light_auto_sun)
scene.collection.objects.link(ob_auto_sun)
ob_auto_sun.rotation_euler = (0.872665, 0.174533, 0.523599)
bpy.context.view_layer.update()
